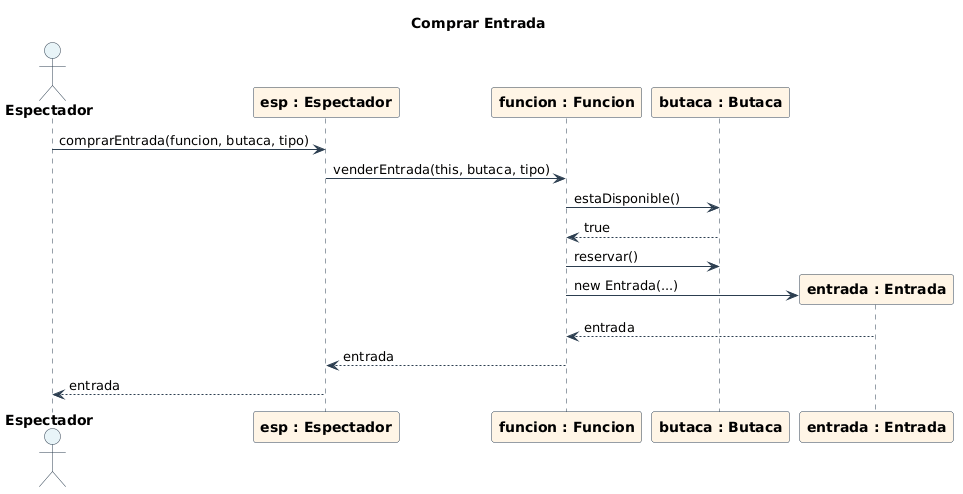

The diagram above was rendered by PlantUML. Its source (embedded in the PNG):
@startuml
skinparam shadowing false
skinparam sequence {
  ArrowColor #2C3E50
  LifeLineBorderColor #2C3E50
  ParticipantBorderColor #2C3E50
  ParticipantBackgroundColor #FFF5E6
  ParticipantFontStyle bold
  ActorBorderColor #2C3E50
  ActorBackgroundColor #E8F4F8
  ActorFontStyle bold
}

title Comprar Entrada

actor "Espectador" as ESP
participant "esp : Espectador" as E_OBJ
participant "funcion : Funcion" as F
participant "butaca : Butaca" as B
participant "entrada : Entrada" as E

ESP -> E_OBJ : comprarEntrada(funcion, butaca, tipo)

E_OBJ -> F : venderEntrada(this, butaca, tipo)

F -> B : estaDisponible()
B --> F : true

F -> B : reservar()

create E
F -> E : new Entrada(...)
E --> F : entrada

F --> E_OBJ : entrada
E_OBJ --> ESP : entrada
@enduml